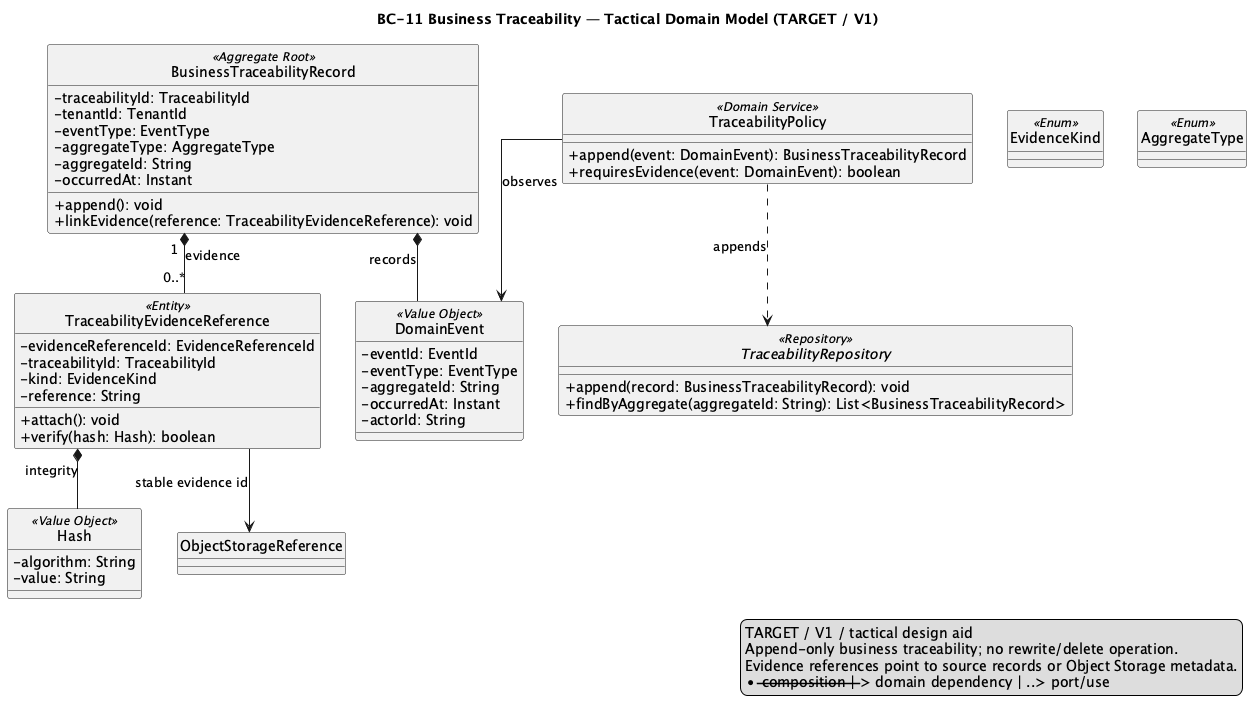

The diagram above was rendered by PlantUML. Its source (embedded in the PNG):
@startuml BC11_BusinessTraceability
title BC-11 Business Traceability — Tactical Domain Model (TARGET / V1)
hide circle
skinparam classAttributeIconSize 0
skinparam shadowing false
skinparam linetype ortho

class BusinessTraceabilityRecord <<Aggregate Root>> {
  -traceabilityId: TraceabilityId
  -tenantId: TenantId
  -eventType: EventType
  -aggregateType: AggregateType
  -aggregateId: String
  -occurredAt: Instant
  +append(): void
  +linkEvidence(reference: TraceabilityEvidenceReference): void
}

class TraceabilityEvidenceReference <<Entity>> {
  -evidenceReferenceId: EvidenceReferenceId
  -traceabilityId: TraceabilityId
  -kind: EvidenceKind
  -reference: String
  +attach(): void
  +verify(hash: Hash): boolean
}

class TraceabilityPolicy <<Domain Service>> {
  +append(event: DomainEvent): BusinessTraceabilityRecord
  +requiresEvidence(event: DomainEvent): boolean
}

class DomainEvent <<Value Object>> {
  -eventId: EventId
  -eventType: EventType
  -aggregateId: String
  -occurredAt: Instant
  -actorId: String
}

class Hash <<Value Object>> {
  -algorithm: String
  -value: String
}

interface TraceabilityRepository <<Repository>> {
  +append(record: BusinessTraceabilityRecord): void
  +findByAggregate(aggregateId: String): List<BusinessTraceabilityRecord>
}

BusinessTraceabilityRecord "1" *-- "0..*" TraceabilityEvidenceReference : evidence
BusinessTraceabilityRecord *-- DomainEvent : records
TraceabilityEvidenceReference *-- Hash : integrity
TraceabilityPolicy ..> TraceabilityRepository : appends
TraceabilityPolicy --> DomainEvent : observes
TraceabilityEvidenceReference --> ObjectStorageReference : stable evidence id

enum EvidenceKind <<Enum>>
enum AggregateType <<Enum>>

legend right
TARGET / V1 / tactical design aid
Append-only business traceability; no rewrite/delete operation.
Evidence references point to source records or Object Storage metadata.
*-- composition | --> domain dependency | ..> port/use
endlegend
@enduml